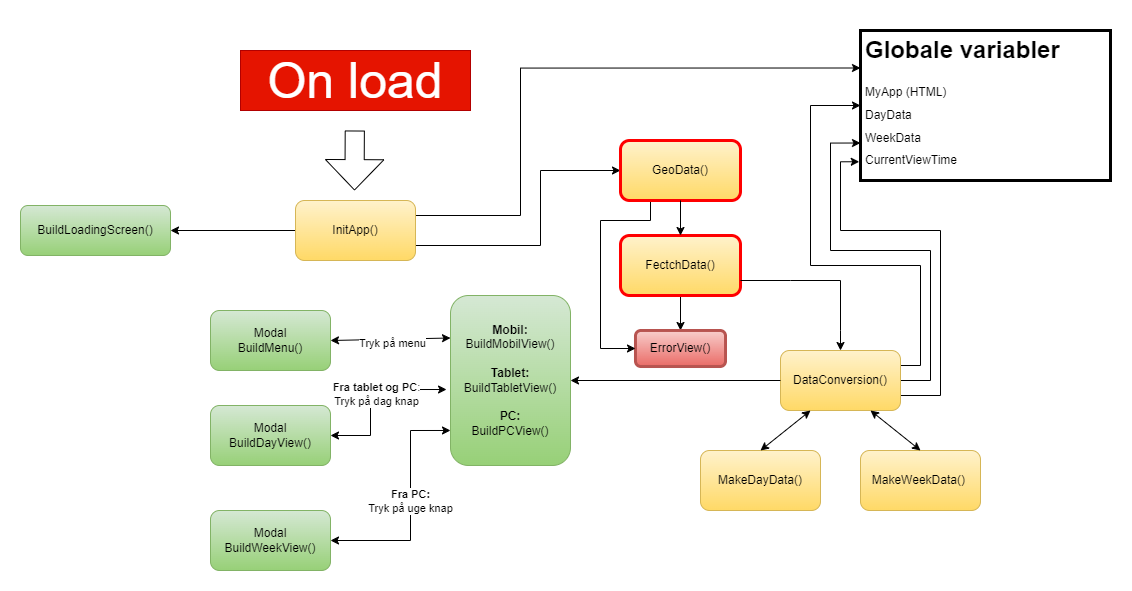

The diagram above was exported from draw.io. Its source (the exported page's mxGraphModel, read from the mxfile embedded in the PNG):
<mxGraphModel dx="1489" dy="764" grid="1" gridSize="10" guides="1" tooltips="1" connect="1" arrows="1" fold="1" page="1" pageScale="1" pageWidth="1169" pageHeight="827" math="0" shadow="0">
  <root>
    <mxCell id="0" />
    <mxCell id="1" parent="0" />
    <mxCell id="lm2hxAw72k97Rg0yucFS-1" value="On load" style="rounded=0;whiteSpace=wrap;html=1;fillColor=#e51400;fontColor=#ffffff;strokeColor=#B20000;fontSize=50;" parent="1" vertex="1">
      <mxGeometry x="250" y="80" width="230" height="60" as="geometry" />
    </mxCell>
    <mxCell id="lm2hxAw72k97Rg0yucFS-2" value="" style="shape=flexArrow;endArrow=classic;html=1;rounded=0;endWidth=38.315602836879435;endSize=9.791666666666668;width=19.166666666666668;" parent="1" edge="1">
      <mxGeometry width="50" height="50" relative="1" as="geometry">
        <mxPoint x="364.28999999999996" y="160" as="sourcePoint" />
        <mxPoint x="364" y="220" as="targetPoint" />
      </mxGeometry>
    </mxCell>
    <mxCell id="e6fOI6N9V4k44Rim7W7v-4" style="edgeStyle=orthogonalEdgeStyle;rounded=0;orthogonalLoop=1;jettySize=auto;html=1;exitX=1;exitY=0.25;exitDx=0;exitDy=0;entryX=0;entryY=0.25;entryDx=0;entryDy=0;" edge="1" parent="1" source="lm2hxAw72k97Rg0yucFS-4" target="lm2hxAw72k97Rg0yucFS-81">
      <mxGeometry relative="1" as="geometry">
        <Array as="points">
          <mxPoint x="530" y="245" />
          <mxPoint x="530" y="98" />
        </Array>
      </mxGeometry>
    </mxCell>
    <mxCell id="e6fOI6N9V4k44Rim7W7v-5" style="edgeStyle=orthogonalEdgeStyle;rounded=0;orthogonalLoop=1;jettySize=auto;html=1;exitX=1;exitY=0.75;exitDx=0;exitDy=0;entryX=0;entryY=0.5;entryDx=0;entryDy=0;" edge="1" parent="1" source="lm2hxAw72k97Rg0yucFS-4" target="e6fOI6N9V4k44Rim7W7v-2">
      <mxGeometry relative="1" as="geometry">
        <Array as="points">
          <mxPoint x="550" y="275" />
          <mxPoint x="550" y="200" />
        </Array>
      </mxGeometry>
    </mxCell>
    <mxCell id="e6fOI6N9V4k44Rim7W7v-8" style="edgeStyle=orthogonalEdgeStyle;rounded=0;orthogonalLoop=1;jettySize=auto;html=1;exitX=0;exitY=0.5;exitDx=0;exitDy=0;entryX=1;entryY=0.5;entryDx=0;entryDy=0;" edge="1" parent="1" source="lm2hxAw72k97Rg0yucFS-4" target="lm2hxAw72k97Rg0yucFS-93">
      <mxGeometry relative="1" as="geometry" />
    </mxCell>
    <mxCell id="lm2hxAw72k97Rg0yucFS-4" value="InitApp()" style="rounded=1;whiteSpace=wrap;html=1;fillColor=#fff2cc;gradientColor=#ffd966;strokeColor=#d6b656;" parent="1" vertex="1">
      <mxGeometry x="305" y="230" width="120" height="60" as="geometry" />
    </mxCell>
    <mxCell id="lm2hxAw72k97Rg0yucFS-110" style="edgeStyle=orthogonalEdgeStyle;rounded=0;orthogonalLoop=1;jettySize=auto;html=1;exitX=0.5;exitY=1;exitDx=0;exitDy=0;entryX=0.5;entryY=0;entryDx=0;entryDy=0;" parent="1" source="lm2hxAw72k97Rg0yucFS-5" target="lm2hxAw72k97Rg0yucFS-94" edge="1">
      <mxGeometry relative="1" as="geometry" />
    </mxCell>
    <mxCell id="lm2hxAw72k97Rg0yucFS-5" value="FectchData()" style="rounded=1;whiteSpace=wrap;html=1;fillColor=#fff2cc;gradientColor=#ffd966;strokeColor=#ff0000;strokeWidth=3;" parent="1" vertex="1">
      <mxGeometry x="630" y="265" width="120" height="60" as="geometry" />
    </mxCell>
    <mxCell id="lm2hxAw72k97Rg0yucFS-98" style="edgeStyle=orthogonalEdgeStyle;rounded=0;orthogonalLoop=1;jettySize=auto;html=1;exitX=1;exitY=0.25;exitDx=0;exitDy=0;entryX=0;entryY=0.5;entryDx=0;entryDy=0;" parent="1" source="lm2hxAw72k97Rg0yucFS-8" target="lm2hxAw72k97Rg0yucFS-81" edge="1">
      <mxGeometry relative="1" as="geometry">
        <Array as="points">
          <mxPoint x="930" y="395" />
          <mxPoint x="930" y="295" />
          <mxPoint x="820" y="295" />
          <mxPoint x="820" y="135" />
        </Array>
      </mxGeometry>
    </mxCell>
    <mxCell id="lm2hxAw72k97Rg0yucFS-100" style="edgeStyle=orthogonalEdgeStyle;rounded=0;orthogonalLoop=1;jettySize=auto;html=1;exitX=1;exitY=0.75;exitDx=0;exitDy=0;entryX=-0.005;entryY=0.875;entryDx=0;entryDy=0;entryPerimeter=0;" parent="1" source="lm2hxAw72k97Rg0yucFS-8" target="lm2hxAw72k97Rg0yucFS-81" edge="1">
      <mxGeometry relative="1" as="geometry">
        <Array as="points">
          <mxPoint x="950" y="425" />
          <mxPoint x="950" y="260" />
          <mxPoint x="850" y="260" />
          <mxPoint x="850" y="191" />
        </Array>
      </mxGeometry>
    </mxCell>
    <mxCell id="lm2hxAw72k97Rg0yucFS-104" style="edgeStyle=orthogonalEdgeStyle;rounded=0;orthogonalLoop=1;jettySize=auto;html=1;exitX=1;exitY=0.5;exitDx=0;exitDy=0;entryX=0;entryY=0.75;entryDx=0;entryDy=0;" parent="1" source="lm2hxAw72k97Rg0yucFS-8" target="lm2hxAw72k97Rg0yucFS-81" edge="1">
      <mxGeometry relative="1" as="geometry">
        <mxPoint x="840" y="160" as="targetPoint" />
        <Array as="points">
          <mxPoint x="940" y="410" />
          <mxPoint x="940" y="280" />
          <mxPoint x="840" y="280" />
          <mxPoint x="840" y="172" />
        </Array>
      </mxGeometry>
    </mxCell>
    <mxCell id="lm2hxAw72k97Rg0yucFS-8" value="DataConversion()" style="rounded=1;whiteSpace=wrap;html=1;fillColor=#fff2cc;gradientColor=#ffd966;strokeColor=#d6b656;" parent="1" vertex="1">
      <mxGeometry x="790" y="380" width="120" height="60" as="geometry" />
    </mxCell>
    <mxCell id="lm2hxAw72k97Rg0yucFS-9" value="" style="endArrow=classic;html=1;rounded=0;exitX=1;exitY=0.75;exitDx=0;exitDy=0;entryX=0.5;entryY=0;entryDx=0;entryDy=0;" parent="1" source="lm2hxAw72k97Rg0yucFS-5" target="lm2hxAw72k97Rg0yucFS-8" edge="1">
      <mxGeometry width="50" height="50" relative="1" as="geometry">
        <mxPoint x="710" y="415" as="sourcePoint" />
        <mxPoint x="720" y="430" as="targetPoint" />
        <Array as="points">
          <mxPoint x="800" y="310" />
          <mxPoint x="850" y="310" />
          <mxPoint x="850" y="360" />
        </Array>
      </mxGeometry>
    </mxCell>
    <mxCell id="lm2hxAw72k97Rg0yucFS-16" value="MakeDayData()" style="rounded=1;whiteSpace=wrap;html=1;fillColor=#fff2cc;gradientColor=#ffd966;strokeColor=#d6b656;" parent="1" vertex="1">
      <mxGeometry x="710" y="480" width="120" height="60" as="geometry" />
    </mxCell>
    <mxCell id="lm2hxAw72k97Rg0yucFS-17" value="MakeWeekData()&amp;nbsp;" style="rounded=1;whiteSpace=wrap;html=1;fillColor=#fff2cc;gradientColor=#ffd966;strokeColor=#d6b656;" parent="1" vertex="1">
      <mxGeometry x="870" y="480" width="120" height="60" as="geometry" />
    </mxCell>
    <mxCell id="lm2hxAw72k97Rg0yucFS-52" value="" style="endArrow=classic;startArrow=classic;html=1;rounded=0;entryX=0.5;entryY=0;entryDx=0;entryDy=0;exitX=0.75;exitY=1;exitDx=0;exitDy=0;" parent="1" source="lm2hxAw72k97Rg0yucFS-8" target="lm2hxAw72k97Rg0yucFS-17" edge="1">
      <mxGeometry width="50" height="50" relative="1" as="geometry">
        <mxPoint x="910" y="400" as="sourcePoint" />
        <mxPoint x="980" y="320" as="targetPoint" />
      </mxGeometry>
    </mxCell>
    <mxCell id="lm2hxAw72k97Rg0yucFS-53" value="" style="endArrow=classic;startArrow=classic;html=1;rounded=0;entryX=0.5;entryY=0;entryDx=0;entryDy=0;exitX=0.25;exitY=1;exitDx=0;exitDy=0;" parent="1" source="lm2hxAw72k97Rg0yucFS-8" target="lm2hxAw72k97Rg0yucFS-16" edge="1">
      <mxGeometry width="50" height="50" relative="1" as="geometry">
        <mxPoint x="910" y="430" as="sourcePoint" />
        <mxPoint x="990" y="330" as="targetPoint" />
        <Array as="points" />
      </mxGeometry>
    </mxCell>
    <mxCell id="lm2hxAw72k97Rg0yucFS-54" value="&lt;b&gt;Mobil:&lt;br&gt;&lt;/b&gt;BuildMobilView()&lt;br&gt;&lt;br&gt;&lt;b&gt;Tablet:&lt;/b&gt;&lt;br&gt;BuildTabletView()&lt;br&gt;&lt;br&gt;&lt;b&gt;PC:&lt;br&gt;&lt;/b&gt;BuildPCView()" style="rounded=1;whiteSpace=wrap;html=1;fillColor=#d5e8d4;gradientColor=#97d077;strokeColor=#82b366;" parent="1" vertex="1">
      <mxGeometry x="460" y="325" width="120" height="170" as="geometry" />
    </mxCell>
    <mxCell id="lm2hxAw72k97Rg0yucFS-55" value="" style="endArrow=classic;html=1;rounded=0;entryX=1;entryY=0.5;entryDx=0;entryDy=0;exitX=0;exitY=0.5;exitDx=0;exitDy=0;" parent="1" source="lm2hxAw72k97Rg0yucFS-8" target="lm2hxAw72k97Rg0yucFS-54" edge="1">
      <mxGeometry width="50" height="50" relative="1" as="geometry">
        <mxPoint x="670" y="600" as="sourcePoint" />
        <mxPoint x="720" y="550" as="targetPoint" />
      </mxGeometry>
    </mxCell>
    <mxCell id="lm2hxAw72k97Rg0yucFS-56" value="Modal&lt;br&gt;BuildMenu()" style="rounded=1;whiteSpace=wrap;html=1;fillColor=#d5e8d4;gradientColor=#97d077;strokeColor=#82b366;" parent="1" vertex="1">
      <mxGeometry x="220" y="340" width="120" height="60" as="geometry" />
    </mxCell>
    <mxCell id="lm2hxAw72k97Rg0yucFS-60" value="Modal&lt;br&gt;BuildDayView()" style="rounded=1;whiteSpace=wrap;html=1;fillColor=#d5e8d4;gradientColor=#97d077;strokeColor=#82b366;" parent="1" vertex="1">
      <mxGeometry x="220" y="435" width="120" height="60" as="geometry" />
    </mxCell>
    <mxCell id="lm2hxAw72k97Rg0yucFS-63" value="Modal&lt;br&gt;BuildWeekView()" style="rounded=1;whiteSpace=wrap;html=1;fillColor=#d5e8d4;gradientColor=#97d077;strokeColor=#82b366;" parent="1" vertex="1">
      <mxGeometry x="220" y="540" width="120" height="60" as="geometry" />
    </mxCell>
    <mxCell id="lm2hxAw72k97Rg0yucFS-68" value="" style="endArrow=classic;startArrow=classic;html=1;rounded=0;exitX=1;exitY=0.5;exitDx=0;exitDy=0;entryX=0;entryY=0.794;entryDx=0;entryDy=0;entryPerimeter=0;" parent="1" source="lm2hxAw72k97Rg0yucFS-63" target="lm2hxAw72k97Rg0yucFS-54" edge="1">
      <mxGeometry width="50" height="50" relative="1" as="geometry">
        <mxPoint x="350" y="570" as="sourcePoint" />
        <mxPoint x="400" y="520" as="targetPoint" />
        <Array as="points">
          <mxPoint x="420" y="570" />
          <mxPoint x="420" y="460" />
        </Array>
      </mxGeometry>
    </mxCell>
    <mxCell id="lm2hxAw72k97Rg0yucFS-69" value="&lt;b style=&quot;border-color: var(--border-color);&quot;&gt;Fra PC:&lt;/b&gt;&lt;br style=&quot;border-color: var(--border-color);&quot;&gt;Tryk på uge knap" style="edgeLabel;html=1;align=center;verticalAlign=middle;resizable=0;points=[];" parent="lm2hxAw72k97Rg0yucFS-68" vertex="1" connectable="0">
      <mxGeometry x="0.1739" y="1" relative="1" as="geometry">
        <mxPoint y="15" as="offset" />
      </mxGeometry>
    </mxCell>
    <mxCell id="lm2hxAw72k97Rg0yucFS-70" value="" style="endArrow=classic;startArrow=classic;html=1;rounded=0;entryX=-0.033;entryY=0.553;entryDx=0;entryDy=0;entryPerimeter=0;exitX=1;exitY=0.5;exitDx=0;exitDy=0;" parent="1" source="lm2hxAw72k97Rg0yucFS-60" target="lm2hxAw72k97Rg0yucFS-54" edge="1">
      <mxGeometry width="50" height="50" relative="1" as="geometry">
        <mxPoint x="370" y="470" as="sourcePoint" />
        <mxPoint x="390" y="420" as="targetPoint" />
        <Array as="points">
          <mxPoint x="380" y="465" />
          <mxPoint x="380" y="419" />
        </Array>
      </mxGeometry>
    </mxCell>
    <mxCell id="lm2hxAw72k97Rg0yucFS-71" value="&lt;b style=&quot;border-color: var(--border-color);&quot;&gt;Fra tablet og PC&lt;/b&gt;:&lt;br style=&quot;border-color: var(--border-color);&quot;&gt;Tryk på dag knap" style="edgeLabel;html=1;align=center;verticalAlign=middle;resizable=0;points=[];" parent="lm2hxAw72k97Rg0yucFS-70" vertex="1" connectable="0">
      <mxGeometry x="0.2133" relative="1" as="geometry">
        <mxPoint x="-7" y="4" as="offset" />
      </mxGeometry>
    </mxCell>
    <mxCell id="lm2hxAw72k97Rg0yucFS-73" value="" style="endArrow=classic;startArrow=classic;html=1;rounded=0;entryX=0;entryY=0.25;entryDx=0;entryDy=0;" parent="1" target="lm2hxAw72k97Rg0yucFS-54" edge="1">
      <mxGeometry width="50" height="50" relative="1" as="geometry">
        <mxPoint x="340" y="370" as="sourcePoint" />
        <mxPoint x="390" y="320" as="targetPoint" />
      </mxGeometry>
    </mxCell>
    <mxCell id="lm2hxAw72k97Rg0yucFS-74" value="Tryk på menu" style="edgeLabel;html=1;align=center;verticalAlign=middle;resizable=0;points=[];" parent="lm2hxAw72k97Rg0yucFS-73" vertex="1" connectable="0">
      <mxGeometry x="0.0152" y="-4" relative="1" as="geometry">
        <mxPoint as="offset" />
      </mxGeometry>
    </mxCell>
    <mxCell id="lm2hxAw72k97Rg0yucFS-81" value="&lt;h1&gt;&lt;span style=&quot;background-color: initial;&quot;&gt;Globale variabler&lt;/span&gt;&lt;/h1&gt;&lt;div style=&quot;line-height: 190%;&quot;&gt;&lt;span style=&quot;background-color: initial;&quot;&gt;MyApp (HTML)&lt;/span&gt;&lt;/div&gt;&lt;div style=&quot;line-height: 190%;&quot;&gt;DayData&lt;/div&gt;&lt;div style=&quot;line-height: 190%;&quot;&gt;WeekData&lt;/div&gt;&lt;div style=&quot;line-height: 190%;&quot;&gt;CurrentViewTime&lt;/div&gt;" style="text;html=1;strokeColor=default;fillColor=none;spacing=5;spacingTop=-20;whiteSpace=wrap;overflow=hidden;rounded=0;strokeWidth=3;" parent="1" vertex="1">
      <mxGeometry x="870" y="60" width="250" height="150" as="geometry" />
    </mxCell>
    <mxCell id="lm2hxAw72k97Rg0yucFS-93" value="BuildLoadingScreen()" style="rounded=1;whiteSpace=wrap;html=1;fillColor=#d5e8d4;gradientColor=#97d077;strokeColor=#82b366;" parent="1" vertex="1">
      <mxGeometry x="30" y="235" width="150" height="50" as="geometry" />
    </mxCell>
    <mxCell id="lm2hxAw72k97Rg0yucFS-94" value="ErrorView()" style="rounded=1;whiteSpace=wrap;html=1;fillColor=#f8cecc;gradientColor=#ea6b66;strokeColor=#b85450;strokeWidth=3;" parent="1" vertex="1">
      <mxGeometry x="645" y="360" width="90" height="36" as="geometry" />
    </mxCell>
    <mxCell id="e6fOI6N9V4k44Rim7W7v-7" style="edgeStyle=orthogonalEdgeStyle;rounded=0;orthogonalLoop=1;jettySize=auto;html=1;exitX=0.25;exitY=1;exitDx=0;exitDy=0;entryX=0;entryY=0.5;entryDx=0;entryDy=0;" edge="1" parent="1" source="e6fOI6N9V4k44Rim7W7v-2" target="lm2hxAw72k97Rg0yucFS-94">
      <mxGeometry relative="1" as="geometry">
        <Array as="points">
          <mxPoint x="660" y="250" />
          <mxPoint x="610" y="250" />
          <mxPoint x="610" y="378" />
        </Array>
      </mxGeometry>
    </mxCell>
    <mxCell id="e6fOI6N9V4k44Rim7W7v-2" value="GeoData()" style="rounded=1;whiteSpace=wrap;html=1;fillColor=#fff2cc;gradientColor=#ffd966;strokeColor=#ff0000;strokeWidth=3;" vertex="1" parent="1">
      <mxGeometry x="630" y="170" width="120" height="60" as="geometry" />
    </mxCell>
    <mxCell id="e6fOI6N9V4k44Rim7W7v-3" value="" style="endArrow=classic;html=1;rounded=0;exitX=0.5;exitY=1;exitDx=0;exitDy=0;entryX=0.5;entryY=0;entryDx=0;entryDy=0;" edge="1" parent="1" source="e6fOI6N9V4k44Rim7W7v-2" target="lm2hxAw72k97Rg0yucFS-5">
      <mxGeometry width="50" height="50" relative="1" as="geometry">
        <mxPoint x="520" y="340" as="sourcePoint" />
        <mxPoint x="570" y="290" as="targetPoint" />
      </mxGeometry>
    </mxCell>
  </root>
</mxGraphModel>